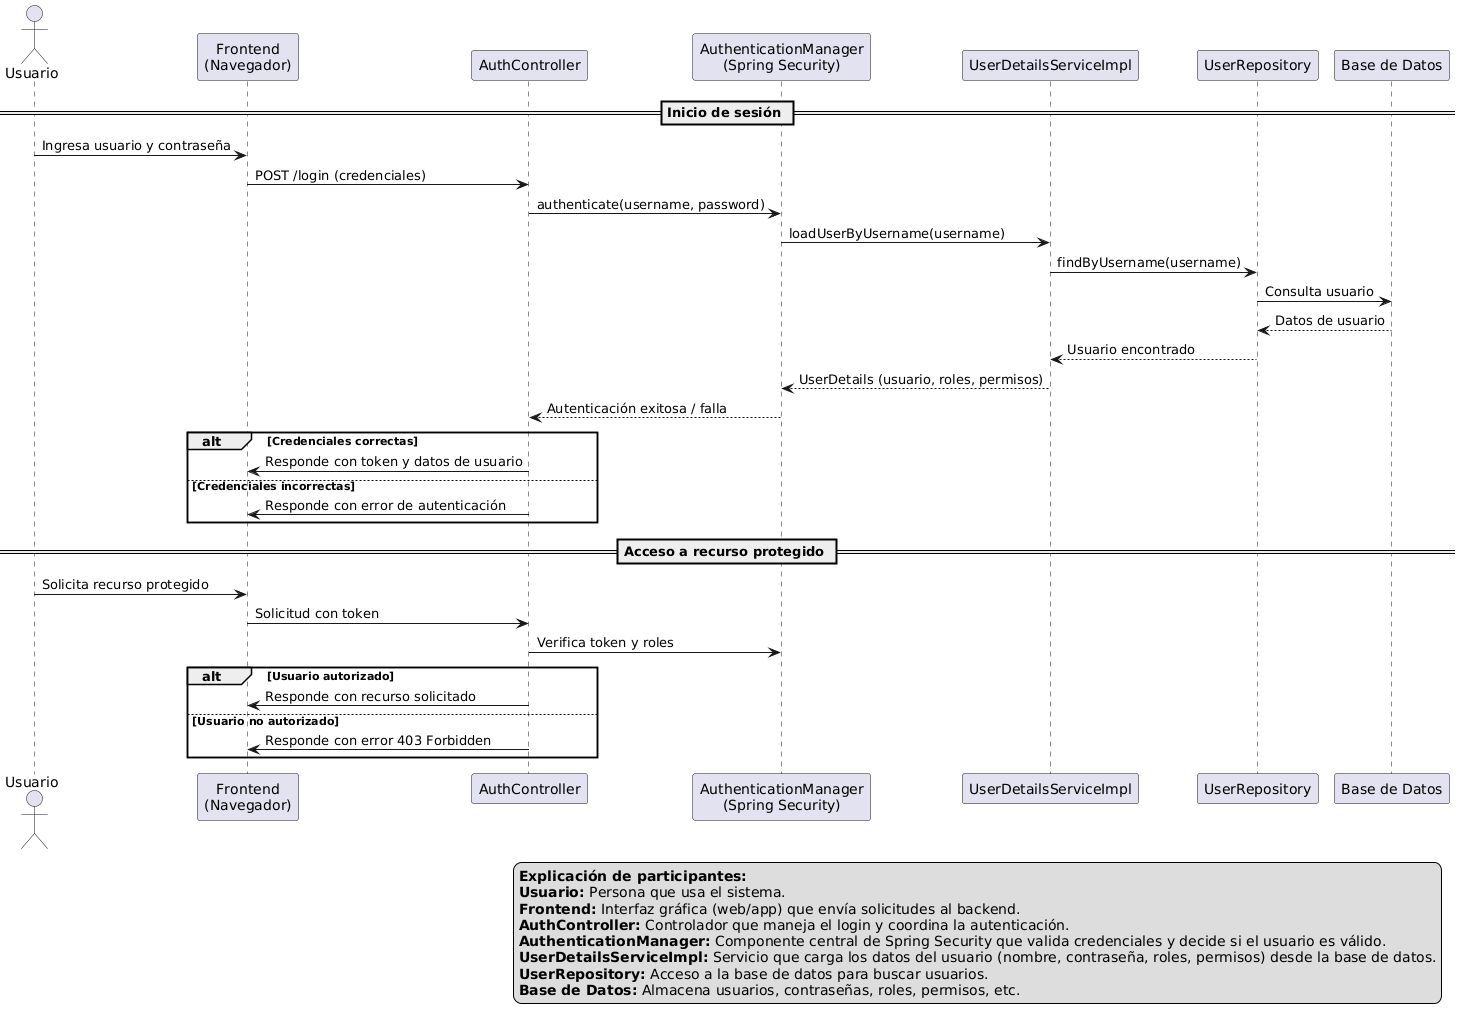

The diagram above was rendered by PlantUML. Its source (embedded in the PNG):
@startuml
actor Usuario
participant "Frontend\n(Navegador)" as Frontend
participant "AuthController" as Controller
participant "AuthenticationManager\n(Spring Security)" as AuthManager
participant "UserDetailsServiceImpl" as UserDetailsService
participant "UserRepository" as UserRepo
participant "Base de Datos" as DB

== Inicio de sesión ==

Usuario -> Frontend : Ingresa usuario y contraseña
Frontend -> Controller : POST /login (credenciales)
Controller -> AuthManager : authenticate(username, password)
AuthManager -> UserDetailsService : loadUserByUsername(username)
UserDetailsService -> UserRepo : findByUsername(username)
UserRepo -> DB : Consulta usuario
DB --> UserRepo : Datos de usuario
UserRepo --> UserDetailsService : Usuario encontrado
UserDetailsService --> AuthManager : UserDetails (usuario, roles, permisos)
AuthManager --> Controller : Autenticación exitosa / falla

alt Credenciales correctas
    Controller -> Frontend : Responde con token y datos de usuario
else Credenciales incorrectas
    Controller -> Frontend : Responde con error de autenticación
end

== Acceso a recurso protegido ==

Usuario -> Frontend : Solicita recurso protegido
Frontend -> Controller : Solicitud con token
Controller -> AuthManager : Verifica token y roles
alt Usuario autorizado
    Controller -> Frontend : Responde con recurso solicitado
else Usuario no autorizado
    Controller -> Frontend : Responde con error 403 Forbidden
end

' LEYENDA EXPLICATIVA
legend right
<b>Explicación de participantes:</b>
<b>Usuario:</b> Persona que usa el sistema.
<b>Frontend:</b> Interfaz gráfica (web/app) que envía solicitudes al backend.
<b>AuthController:</b> Controlador que maneja el login y coordina la autenticación.
<b>AuthenticationManager:</b> Componente central de Spring Security que valida credenciales y decide si el usuario es válido.
<b>UserDetailsServiceImpl:</b> Servicio que carga los datos del usuario (nombre, contraseña, roles, permisos) desde la base de datos.
<b>UserRepository:</b> Acceso a la base de datos para buscar usuarios.
<b>Base de Datos:</b> Almacena usuarios, contraseñas, roles, permisos, etc.
endlegend
@enduml